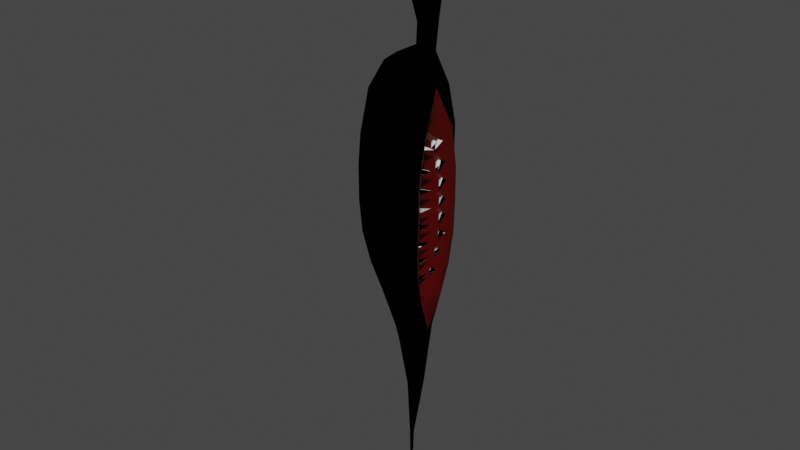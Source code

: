 # Source: 1_Imp_VoidGhost.blend  (saved by Blender 3.3.6; exported with 4.5.12 LTS)
import bpy
from mathutils import Matrix  # noqa: F401  (used for matrix-valued properties, if any)

bpy.ops.wm.read_factory_settings(use_empty=True)
scene = bpy.context.scene
scene.name = 'Scene'

# ---- collections
col_collection = bpy.data.collections.new('Collection'); scene.collection.children.link(col_collection)

# ---- materials (node trees are filled in below, after node groups)
mat_black = bpy.data.materials.new('Black')
mat_black.alpha_threshold = 0.0
mat_black.use_transparent_shadow = False
mat_black.roughness = 0.5
mat_black.line_color = (0.0, 0.0, 0.0, 1.0)
mat_glow = bpy.data.materials.new('Glow')
mat_glow.use_transparent_shadow = False
mat_fleshy = bpy.data.materials.new('Fleshy')
mat_fleshy.use_transparent_shadow = False
mat_white = bpy.data.materials.new('White')
mat_white.use_transparent_shadow = False

# ---- material node trees
mat_black.use_nodes = True; mat_black.node_tree.nodes.clear()
_N = mat_black.node_tree.nodes; _L = mat_black.node_tree.links
n0 = _N.new('ShaderNodeOutputMaterial'); n0.name = 'Material Output'; n0.location = (300, 300)
n1 = _N.new('ShaderNodeBsdfPrincipled'); n1.name = 'Principled BSDF'; n1.location = (10, 300)
n1.distribution = 'GGX'
n1.subsurface_method = 'RANDOM_WALK_SKIN'
n1.inputs[0].default_value = (0.0, 0.0, 0.0, 1.0)
n1.inputs[2].default_value = 1.0
n1.inputs[3].default_value = 1.45
n1.inputs[13].default_value = 0.0
n1.inputs[27].default_value = (0.0, 0.0, 0.0, 1.0)
n1.inputs[28].default_value = 1.0
_L.new(n1.outputs[0], n0.inputs[0])
n0.is_active_output = True
mat_glow.use_nodes = True; mat_glow.node_tree.nodes.clear()
_N = mat_glow.node_tree.nodes; _L = mat_glow.node_tree.links
n0 = _N.new('ShaderNodeBsdfPrincipled'); n0.name = 'Principled BSDF'; n0.location = (10, 300)
n0.distribution = 'GGX'
n0.subsurface_method = 'RANDOM_WALK_SKIN'
n0.inputs[0].default_value = (0.4473, 0.1678, 0.8, 1.0)
n0.inputs[2].default_value = 1.0
n0.inputs[3].default_value = 1.45
n0.inputs[13].default_value = 0.0
n0.inputs[27].default_value = (0.0, 0.0, 0.0, 1.0)
n0.inputs[28].default_value = 1.0
n1 = _N.new('ShaderNodeOutputMaterial'); n1.name = 'Material Output'; n1.location = (300, 300)
_L.new(n0.outputs[0], n1.inputs[0])
n1.is_active_output = True
mat_fleshy.use_nodes = True; mat_fleshy.node_tree.nodes.clear()
_N = mat_fleshy.node_tree.nodes; _L = mat_fleshy.node_tree.links
n0 = _N.new('ShaderNodeBsdfPrincipled'); n0.name = 'Principled BSDF'; n0.location = (10, 300)
n0.distribution = 'GGX'
n0.subsurface_method = 'RANDOM_WALK_SKIN'
n0.inputs[0].default_value = (0.06372, 0.0006333, 0.0, 1.0)
n0.inputs[2].default_value = 0.1811
n0.inputs[3].default_value = 1.45
n0.inputs[13].default_value = 0.5354
n0.inputs[27].default_value = (0.0, 0.0, 0.0, 1.0)
n0.inputs[28].default_value = 1.0
n1 = _N.new('ShaderNodeOutputMaterial'); n1.name = 'Material Output'; n1.location = (300, 300)
_L.new(n0.outputs[0], n1.inputs[0])
n1.is_active_output = True
mat_white.use_nodes = True; mat_white.node_tree.nodes.clear()
_N = mat_white.node_tree.nodes; _L = mat_white.node_tree.links
n0 = _N.new('ShaderNodeBsdfPrincipled'); n0.name = 'Principled BSDF'; n0.location = (10, 300)
n0.distribution = 'GGX'
n0.subsurface_method = 'RANDOM_WALK_SKIN'
n0.inputs[2].default_value = 1.0
n0.inputs[3].default_value = 1.45
n0.inputs[13].default_value = 0.0
n0.inputs[27].default_value = (0.0, 0.0, 0.0, 1.0)
n0.inputs[28].default_value = 1.0
n1 = _N.new('ShaderNodeOutputMaterial'); n1.name = 'Material Output'; n1.location = (300, 300)
_L.new(n0.outputs[0], n1.inputs[0])
n1.is_active_output = True

# ---- world
world_world = bpy.data.worlds.new('World'); scene.world = world_world
world_world.use_nodes = True; world_world.node_tree.nodes.clear()
_N = world_world.node_tree.nodes; _L = world_world.node_tree.links
n0 = _N.new('ShaderNodeOutputWorld'); n0.name = 'World Output'; n0.location = (300, 300)
n1 = _N.new('ShaderNodeBackground'); n1.name = 'Background'; n1.location = (10, 300)
n1.inputs[0].default_value = (0.05088, 0.05088, 0.05088, 1.0)
_L.new(n1.outputs[0], n0.inputs[0])
n0.is_active_output = True
world_world.color = (0.05088, 0.05088, 0.05088)
world_world.use_sun_shadow = False
world_world.sun_shadow_jitter_overblur = 0.0

# ---- meshes
me_icosphere = bpy.data.meshes.new('Icosphere')
me_icosphere.from_pydata([(-0.4739, 0.0, 4.69), (0.2157, -0.4487, 5.019), (-0.7507, -0.6342, 5.06), (-0.198, -0.6342, 5.947), (-1.198, -0.392, 5.947), (0.5087, 0.0, 5.947), (-0.4744, 0.0, 6.5), (-0.6368, -0.3738, 4.763), (-0.09194, -0.3312, 4.683), (-0.2115, -0.6032, 4.992), (0.5388, -0.3428, 5.513), (-0.4744, -0.7456, 5.5), (0.1134, -0.6032, 5.5), (-1.062, -0.6032, 5.5), (0.2138, -0.3728, 6.026), (-0.7372, -0.6032, 6.026), (-1.325, 0.0, 6.026), (-0.3119, -0.3728, 6.351), (0.05138, 0.0, 6.351), (-0.8997, 0.2304, 6.351), (-0.8597, -0.2845, 4.741), (-0.7314, 0.0, 4.696), (-1.136, 0.0, 4.682), (-1.27, -0.2841, 4.88), (-1.43, 0.0, 4.931), (-1.21, -0.4597, 5.281), (-1.327, -0.2987, 5.617), (-1.427, 0.0, 5.673), (-0.959, -0.4834, 4.966), (-0.02811, -0.2599, 4.549), (0.2758, -0.4537, 4.747), (0.5503, -0.2665, 5.079), (0.05137, -0.1929, 4.251), (0.3137, -0.3576, 4.329), (0.5356, -0.1965, 4.417), (0.1582, -0.1485, 3.821), (0.3037, -0.2495, 3.846), (0.5641, 0.0, 2.452), (0.5019, -0.1433, 3.895), (0.1299, -0.1437, 3.306), (0.2742, -0.1976, 3.269), (0.4492, -0.1164, 3.206), (0.5405, 0.0, 2.956), (0.5083, 0.0, 3.182), (0.5687, 0.0, 3.928), (0.6229, 0.0, 4.499), (0.6389, 0.0, 5.079), (0.6274, 0.0, 5.513), (-0.4522, -0.4753, 2.974), (-0.008117, -0.7085, 2.858), (0.4308, -0.6133, 2.344), (0.4082, -0.3148, 2.913), (-0.1497, -1.172, 2.067), (-0.7519, -0.6412, 2.339), (0.6547, -0.4652, 1.478), (0.4702, -0.8088, 1.403), (-0.1837, -1.337, 1.211), (-0.9364, -0.7142, 1.254), (0.6417, -0.6468, 0.458), (0.3827, -0.9072, 0.4687), (-0.1953, -1.324, 0.38), (-0.9966, -0.7239, 0.5107), (0.64, -0.6485, -0.3599), (0.369, -0.92, -0.3751), (-0.1951, -1.323, -0.3751), (-0.9967, -0.724, -0.3218), (0.6167, -0.6419, -1.142), (0.33, -0.903, -1.125), (-0.1673, -1.262, -1.125), (-0.9429, -0.6907, -1.125), (0.563, -0.5605, -1.925), (0.284, -0.8178, -1.875), (-0.1024, -1.104, -1.875), (-0.7797, -0.6039, -1.875), (0.5111, -0.3323, -2.719), (0.3001, -0.5747, -2.716), (-0.006419, -0.8362, -2.625), (-0.5561, -0.4575, -2.625), (0.4318, 0.0, -3.506), (0.2936, -0.3279, -3.564), (-0.02361, -0.5117, -3.679), (-0.2525, -0.2587, -3.75), (0.242, 0.0, -5.099), (0.225, -0.1273, -5.103), (0.1073, -0.2232, -5.128), (-0.07536, -0.1273, -5.167), (0.01233, 0.0, -6.648), (0.006715, -0.03521, -6.648), (-0.03266, -0.06173, -6.648), (-0.06717, -0.03378, -6.648), (-0.05094, 0.0, -8.631), (-0.1766, 0.0, 4.625), (-0.1335, 0.0, 4.549), (-0.04603, 0.0, 4.242), (0.07102, 0.0, 3.809), (0.05668, 0.0, 3.303), (-0.4982, 5.2e-10, 3.014), (-0.8486, 0.0, 2.425), (-1.045, 0.0, 1.317), (-1.099, 0.0, 0.646), (-1.1, 0.0, -0.2445), (-1.053, 0.0, -1.125), (-0.913, 0.0, -1.875), (-0.7297, 0.0, -2.625), (-0.3431, 0.0, -3.786), (-0.1593, 0.0, -5.185), (-0.09562, 0.0, -6.648), (0.4581, 0.0, 1.805), (0.4623, -0.2986, 1.111), (0.5028, -0.4058, 0.3428), (0.5238, -0.4433, -0.3957), (0.5042, -0.4398, -1.095), (0.4355, -0.3586, -1.763), (0.3377, -0.2379, -2.402), (0.2671, 0.0, -2.9), (-0.3544, 0.0, 0.8271), (-0.3501, -0.09184, 0.3942), (-0.3288, -0.1326, -0.09308), (-0.3288, -0.1588, -0.5261), (-0.347, -0.1581, -0.9107), (-0.3946, -0.1211, -1.258), (-0.4748, -0.07589, -1.605), (-0.5486, 0.0, -1.952), (0.2157, 0.4487, 5.019), (-0.7507, 0.6342, 5.06), (-0.198, 0.6342, 5.947), (-1.198, 0.392, 5.947), (-0.6368, 0.3738, 4.763), (-0.09194, 0.3312, 4.683), (-0.2115, 0.6032, 4.992), (0.5388, 0.3428, 5.513), (-0.4744, 0.7456, 5.5), (0.1134, 0.6032, 5.5), (-1.062, 0.6032, 5.5), (0.2138, 0.3728, 6.026), (-0.7372, 0.6032, 6.026), (-0.3119, 0.3728, 6.351), (-0.8997, -0.2304, 6.351), (-0.8597, 0.2845, 4.741), (-1.27, 0.2841, 4.88), (-1.487, 0.1756, 5.27), (-1.21, 0.4597, 5.281), (-1.327, 0.2987, 5.617), (-1.487, -0.1756, 5.27), (-0.959, 0.4834, 4.966), (-0.02811, 0.2599, 4.549), (0.2758, 0.4537, 4.747), (0.5503, 0.2665, 5.079), (0.05137, 0.1929, 4.251), (0.3137, 0.3576, 4.329), (0.5356, 0.1965, 4.417), (0.1351, 0.1471, 3.807), (0.3037, 0.2495, 3.846), (0.5019, 0.1433, 3.895), (0.1033, 0.1437, 3.321), (0.2742, 0.1976, 3.269), (0.4492, 0.1164, 3.206), (-0.4522, 0.4753, 2.974), (-0.008117, 0.7085, 2.858), (0.4308, 0.6133, 2.344), (0.4082, 0.3148, 2.913), (-0.1497, 1.172, 2.067), (-0.7519, 0.6412, 2.339), (0.6547, 0.4652, 1.478), (0.4702, 0.8088, 1.403), (-0.1837, 1.337, 1.211), (-0.9364, 0.7142, 1.254), (0.6417, 0.6468, 0.458), (0.3827, 0.9072, 0.4687), (-0.1953, 1.324, 0.38), (-0.9966, 0.7239, 0.5107), (0.64, 0.6485, -0.3599), (0.369, 0.92, -0.3751), (-0.1951, 1.323, -0.3751), (-0.9967, 0.724, -0.3218), (0.6167, 0.6419, -1.142), (0.33, 0.903, -1.125), (-0.1673, 1.262, -1.125), (-0.9429, 0.6907, -1.125), (0.563, 0.5605, -1.925), (0.284, 0.8178, -1.875), (-0.1024, 1.104, -1.875), (-0.7797, 0.6039, -1.875), (0.5111, 0.3323, -2.719), (0.3001, 0.5747, -2.716), (-0.006419, 0.8362, -2.625), (-0.5561, 0.4575, -2.625), (0.2936, 0.3279, -3.564), (-0.02361, 0.5117, -3.679), (-0.2525, 0.2587, -3.75), (0.225, 0.1273, -5.103), (0.1073, 0.2232, -5.128), (-0.07536, 0.1273, -5.167), (0.006715, 0.03521, -6.648), (-0.03266, 0.06173, -6.648), (-0.06717, 0.03378, -6.648), (0.4623, 0.2986, 1.111), (0.5028, 0.4058, 0.3428), (0.5238, 0.4433, -0.3957), (0.5042, 0.4398, -1.095), (0.4355, 0.3586, -1.763), (0.3377, 0.2379, -2.402), (-0.3501, 0.09184, 0.3942), (-0.3288, 0.1326, -0.09308), (-0.3288, 0.1588, -0.5261), (-0.347, 0.1581, -0.9107), (-0.3946, 0.1211, -1.258), (-0.4748, 0.07589, -1.605), (0.5134, -0.2403, 4.618), (0.4964, -0.2593, 4.669), (0.4544, -0.2938, 4.688), (0.4122, -0.3236, 4.663), (0.3945, -0.3312, 4.609), (0.4115, -0.3121, 4.557), (0.4535, -0.2776, 4.539), (0.4957, -0.2478, 4.564), (0.5134, 0.2403, 4.618), (0.4964, 0.2593, 4.669), (0.4544, 0.2938, 4.688), (0.4122, 0.3236, 4.663), (0.3945, 0.3312, 4.609), (0.4115, 0.3121, 4.557), (0.4535, 0.2776, 4.539), (0.4957, 0.2478, 4.564), (0.4344, -0.4427, -1.221), (0.5114, -0.4818, -1.14), (0.4344, -0.4573, -1.055), (0.3574, -0.4182, -1.135), (0.5619, -0.1432, -1.111), (0.4495, -0.4502, -0.7657), (0.5265, -0.4821, -0.6823), (0.4495, -0.4502, -0.599), (0.3726, -0.4184, -0.6823), (0.5771, -0.1423, -0.6823), (0.3736, -0.3889, -1.675), (0.4506, -0.4348, -1.599), (0.3736, -0.4178, -1.511), (0.2966, -0.372, -1.587), (0.5011, -0.1001, -1.54), (0.3046, -0.2978, -2.179), (0.3816, -0.3501, -2.107), (0.3046, -0.3409, -2.018), (0.2277, -0.2885, -2.09), (0.4322, -0.02186, -2.019), (0.4545, -0.4427, 0.256), (0.5315, -0.4818, 0.1758), (0.4545, -0.4573, 0.09002), (0.3775, -0.4182, 0.1703), (0.5821, -0.1432, 0.1462), (0.4495, -0.4502, -0.199), (0.5265, -0.4821, -0.2823), (0.4495, -0.4502, -0.3657), (0.3726, -0.4184, -0.2823), (0.5771, -0.1423, -0.2823), (0.4479, -0.3889, 0.7104), (0.5248, -0.4348, 0.6339), (0.4479, -0.4178, 0.5463), (0.3709, -0.372, 0.6228), (0.5754, -0.1001, 0.5749), (0.4176, -0.2978, 1.214), (0.4946, -0.3501, 1.142), (0.4176, -0.3409, 1.053), (0.3406, -0.2885, 1.125), (0.5452, -0.02186, 1.054), (0.4344, 0.4427, -1.221), (0.5114, 0.4818, -1.14), (0.4344, 0.4573, -1.055), (0.3574, 0.4182, -1.135), (0.5619, 0.1432, -1.111), (0.4495, 0.4502, -0.7657), (0.5265, 0.4821, -0.6823), (0.4495, 0.4502, -0.599), (0.3726, 0.4184, -0.6823), (0.5771, 0.1423, -0.6823), (0.3736, 0.3889, -1.675), (0.4506, 0.4348, -1.599), (0.3736, 0.4178, -1.511), (0.2966, 0.372, -1.587), (0.5011, 0.1001, -1.54), (0.3046, 0.2978, -2.179), (0.3816, 0.3501, -2.107), (0.3046, 0.3409, -2.018), (0.2277, 0.2885, -2.09), (0.4322, 0.02186, -2.019), (0.4545, 0.4427, 0.256), (0.5315, 0.4818, 0.1758), (0.4545, 0.4573, 0.09002), (0.3775, 0.4182, 0.1703), (0.5821, 0.1432, 0.1462), (0.4495, 0.4502, -0.199), (0.5265, 0.4821, -0.2823), (0.4495, 0.4502, -0.3657), (0.3726, 0.4184, -0.2823), (0.5771, 0.1423, -0.2823), (0.4479, 0.3889, 0.7104), (0.5248, 0.4348, 0.6339), (0.4479, 0.4178, 0.5463), (0.3709, 0.372, 0.6228), (0.5754, 0.1001, 0.5749), (0.4176, 0.2978, 1.214), (0.4946, 0.3501, 1.142), (0.4176, 0.3409, 1.053), (0.3406, 0.2885, 1.125), (0.5452, 0.02186, 1.054)], [], [(0, 8, 7), (47, 10, 31, 46), (1, 8, 29, 30), (2, 9, 11), (1, 10, 12), (2, 11, 13), (3, 14, 17), (4, 15, 137), (19, 137, 6), (19, 16, 137), (16, 4, 137), (137, 17, 6), (137, 15, 17), (15, 3, 17), (17, 18, 6), (17, 14, 18), (14, 5, 18), (13, 15, 4), (13, 11, 15), (11, 3, 15), (12, 14, 3), (12, 10, 14), (10, 5, 14), (0, 7, 20, 21), (7, 2, 28, 20), (11, 12, 3), (11, 9, 12), (9, 1, 12), (10, 1, 30, 31), (13, 4, 26, 25), (4, 16, 27, 26), (2, 13, 25, 28), (7, 9, 2), (7, 8, 9), (8, 1, 9), (21, 20, 22), (24, 23, 143), (143, 26, 27), (143, 25, 26), (143, 23, 25), (23, 28, 25), (22, 23, 24), (22, 20, 23), (20, 28, 23), (31, 30, 33, 34), (30, 29, 32, 33), (46, 31, 34, 45), (33, 32, 35, 36), (45, 34, 38, 44), (34, 33, 36, 38), (38, 36, 40, 41), (36, 35, 39, 40), (44, 38, 41, 43), (40, 39, 48, 49), (10, 47, 5), (42, 51, 50, 37), (51, 49, 52, 50), (49, 48, 53, 52), (43, 41, 51, 42), (41, 40, 49, 51), (37, 50, 55, 54), (50, 52, 56, 55), (52, 53, 57, 56), (54, 55, 59, 58), (55, 56, 60, 59), (56, 57, 61, 60), (58, 59, 63, 62), (60, 61, 65, 64), (59, 60, 64, 63), (62, 63, 67, 66), (64, 65, 69, 68), (63, 64, 68, 67), (68, 69, 73, 72), (67, 68, 72, 71), (66, 67, 71, 70), (71, 72, 76, 75), (70, 71, 75, 74), (72, 73, 77, 76), (74, 75, 79, 78), (76, 77, 81, 80), (75, 76, 80, 79), (78, 79, 83, 82), (80, 81, 85, 84), (79, 80, 84, 83), (84, 85, 89, 88), (83, 84, 88, 87), (82, 83, 87, 86), (88, 89, 90), (86, 87, 90), (87, 88, 90), (85, 105, 106, 89), (81, 104, 105, 85), (77, 103, 104, 81), (73, 102, 103, 77), (69, 101, 102, 73), (65, 100, 101, 69), (61, 99, 100, 65), (57, 98, 99, 61), (53, 97, 98, 57), (48, 96, 97, 53), (39, 95, 96, 48), (35, 94, 95, 39), (32, 93, 94, 35), (29, 92, 93, 32), (8, 91, 92, 29), (8, 0, 91), (66, 70, 112, 111), (62, 66, 111, 110), (58, 62, 110, 109), (74, 78, 114, 113), (54, 58, 109, 108), (37, 54, 108, 107), (70, 74, 113, 112), (113, 114, 122, 121), (110, 111, 119, 118), (107, 108, 116, 115), (111, 112, 120, 119), (112, 113, 121, 120), (108, 109, 117, 116), (109, 110, 118, 117), (89, 106, 90), (0, 127, 128), (47, 46, 147, 130), (123, 146, 145, 128), (124, 131, 129), (123, 132, 130), (124, 133, 131), (125, 136, 134), (126, 19, 135), (16, 19, 126), (19, 6, 136), (19, 136, 135), (135, 136, 125), (136, 6, 18), (136, 18, 134), (134, 18, 5), (133, 126, 135), (133, 135, 131), (131, 135, 125), (132, 125, 134), (132, 134, 130), (130, 134, 5), (0, 21, 138, 127), (127, 138, 144, 124), (131, 125, 132), (131, 132, 129), (129, 132, 123), (130, 147, 146, 123), (133, 141, 142, 126), (126, 142, 27, 16), (124, 144, 141, 133), (127, 124, 129), (127, 129, 128), (128, 129, 123), (21, 22, 138), (24, 140, 139), (24, 143, 140), (143, 27, 140), (140, 27, 142), (140, 142, 141), (140, 141, 139), (139, 141, 144), (22, 24, 139), (22, 139, 138), (138, 139, 144), (147, 150, 149, 146), (146, 149, 148, 145), (46, 45, 150, 147), (149, 152, 151, 148), (45, 44, 153, 150), (150, 153, 152, 149), (153, 156, 155, 152), (152, 155, 154, 151), (44, 43, 156, 153), (155, 158, 157, 154), (130, 5, 47), (42, 37, 159, 160), (160, 159, 161, 158), (158, 161, 162, 157), (43, 42, 160, 156), (156, 160, 158, 155), (37, 163, 164, 159), (159, 164, 165, 161), (161, 165, 166, 162), (163, 167, 168, 164), (164, 168, 169, 165), (165, 169, 170, 166), (167, 171, 172, 168), (169, 173, 174, 170), (168, 172, 173, 169), (171, 175, 176, 172), (173, 177, 178, 174), (172, 176, 177, 173), (177, 181, 182, 178), (176, 180, 181, 177), (175, 179, 180, 176), (180, 184, 185, 181), (179, 183, 184, 180), (181, 185, 186, 182), (183, 78, 187, 184), (185, 188, 189, 186), (184, 187, 188, 185), (78, 82, 190, 187), (188, 191, 192, 189), (187, 190, 191, 188), (191, 194, 195, 192), (190, 193, 194, 191), (82, 86, 193, 190), (194, 90, 195), (86, 90, 193), (193, 90, 194), (192, 195, 106, 105), (189, 192, 105, 104), (186, 189, 104, 103), (182, 186, 103, 102), (178, 182, 102, 101), (174, 178, 101, 100), (170, 174, 100, 99), (166, 170, 99, 98), (162, 166, 98, 97), (157, 162, 97, 96), (154, 157, 96, 95), (151, 154, 95, 94), (148, 151, 94, 93), (145, 148, 93, 92), (128, 145, 92, 91), (128, 91, 0), (175, 199, 200, 179), (171, 198, 199, 175), (167, 197, 198, 171), (183, 201, 114, 78), (163, 196, 197, 167), (37, 107, 196, 163), (179, 200, 201, 183), (201, 207, 122, 114), (198, 204, 205, 199), (107, 115, 202, 196), (199, 205, 206, 200), (200, 206, 207, 201), (196, 202, 203, 197), (197, 203, 204, 198), (195, 90, 106), (209, 210, 211, 212, 213, 214, 215, 208), (217, 216, 223, 222, 221, 220, 219, 218), (202, 115, 116, 117, 118, 119, 120, 121, 122, 207, 206, 205, 204, 203), (224, 228, 225), (225, 228, 226), (226, 228, 227), (227, 228, 224), (229, 233, 230), (230, 233, 231), (231, 233, 232), (232, 233, 229), (234, 238, 235), (235, 238, 236), (236, 238, 237), (237, 238, 234), (239, 243, 240), (240, 243, 241), (241, 243, 242), (242, 243, 239), (244, 245, 248), (245, 246, 248), (246, 247, 248), (247, 244, 248), (249, 250, 253), (250, 251, 253), (251, 252, 253), (252, 249, 253), (254, 255, 258), (255, 256, 258), (256, 257, 258), (257, 254, 258), (259, 260, 263), (260, 261, 263), (261, 262, 263), (262, 259, 263), (264, 265, 268), (265, 266, 268), (266, 267, 268), (267, 264, 268), (269, 270, 273), (270, 271, 273), (271, 272, 273), (272, 269, 273), (274, 275, 278), (275, 276, 278), (276, 277, 278), (277, 274, 278), (279, 280, 283), (280, 281, 283), (281, 282, 283), (282, 279, 283), (284, 288, 285), (285, 288, 286), (286, 288, 287), (287, 288, 284), (289, 293, 290), (290, 293, 291), (291, 293, 292), (292, 293, 289), (294, 298, 295), (295, 298, 296), (296, 298, 297), (297, 298, 294), (299, 303, 300), (300, 303, 301), (301, 303, 302), (302, 303, 299)])
me_icosphere.polygons.foreach_set('use_smooth', [1, 1, 1, 1, 1, 1, 1, 1, 1, 1, 1, 1, 1, 1, 1, 1, 1, 1, 1, 1, 1, 1, 1, 1, 1, 1, 1, 1, 1, 1, 1, 1, 1, 1, 1, 1, 1, 1, 1, 1, 1, 1, 1, 1, 1, 1, 1, 1, 1, 1, 1, 1, 1, 1, 1, 1, 1, 1, 1, 1, 1, 1, 1, 1, 1, 1, 1, 1, 1, 1, 1, 1, 1, 1, 1, 1, 1, 1, 1, 1, 1, 1, 1, 1, 1, 1, 1, 1, 1, 1, 1, 1, 1, 1, 1, 1, 1, 1, 1, 1, 1, 1, 1, 1, 1, 1, 1, 1, 1, 1, 1, 1, 1, 1, 1, 1, 1, 1, 1, 1, 1, 1, 1, 1, 1, 1, 1, 1, 1, 1, 1, 1, 1, 1, 1, 1, 1, 1, 1, 1, 1, 1, 1, 1, 1, 1, 1, 1, 1, 1, 1, 1, 1, 1, 1, 1, 1, 1, 1, 1, 1, 1, 1, 1, 1, 1, 1, 1, 1, 1, 1, 1, 1, 1, 1, 1, 1, 1, 1, 1, 1, 1, 1, 1, 1, 1, 1, 1, 1, 1, 1, 1, 1, 1, 1, 1, 1, 1, 1, 1, 1, 1, 1, 1, 1, 1, 1, 1, 1, 1, 1, 1, 1, 1, 1, 1, 1, 1, 1, 1, 1, 1, 1, 1, 1, 1, 1, 1, 1, 1, 1, 1, 1, 1, 1, 1, 1, 1, 1, 1, 1, 1, 0, 0, 1, 0, 0, 0, 0, 0, 0, 0, 0, 0, 0, 0, 0, 0, 0, 0, 0, 0, 0, 0, 0, 0, 0, 0, 0, 0, 0, 0, 0, 0, 0, 0, 0, 0, 0, 0, 0, 0, 0, 0, 0, 0, 0, 0, 0, 0, 0, 0, 0, 0, 0, 0, 0, 0, 0, 0, 0, 0, 0, 0, 0, 0, 0, 0, 0])
me_icosphere.polygons.foreach_set('material_index', [0, 0, 0, 0, 0, 0, 0, 0, 0, 0, 0, 0, 0, 0, 0, 0, 0, 0, 0, 0, 0, 0, 0, 0, 0, 0, 0, 0, 0, 0, 0, 0, 0, 0, 0, 0, 0, 0, 0, 0, 0, 0, 0, 0, 0, 0, 0, 0, 0, 0, 0, 0, 0, 0, 0, 0, 0, 0, 0, 0, 0, 0, 0, 0, 0, 0, 0, 0, 0, 0, 0, 0, 0, 0, 0, 0, 0, 0, 0, 0, 0, 0, 0, 0, 0, 0, 0, 0, 0, 0, 0, 0, 0, 0, 0, 0, 0, 0, 0, 0, 0, 0, 0, 0, 0, 0, 2, 2, 2, 2, 2, 2, 2, 2, 2, 2, 2, 2, 2, 2, 0, 0, 0, 0, 0, 0, 0, 0, 0, 0, 0, 0, 0, 0, 0, 0, 0, 0, 0, 0, 0, 0, 0, 0, 0, 0, 0, 0, 0, 0, 0, 0, 0, 0, 0, 0, 0, 0, 0, 0, 0, 0, 0, 0, 0, 0, 0, 0, 0, 0, 0, 0, 0, 0, 0, 0, 0, 0, 0, 0, 0, 0, 0, 0, 0, 0, 0, 0, 0, 0, 0, 0, 0, 0, 0, 0, 0, 0, 0, 0, 0, 0, 0, 0, 0, 0, 0, 0, 0, 0, 0, 0, 0, 0, 0, 0, 0, 0, 0, 0, 0, 0, 0, 0, 0, 0, 0, 2, 2, 2, 2, 2, 2, 2, 2, 2, 2, 2, 2, 2, 2, 0, 3, 3, 1, 3, 3, 3, 3, 3, 3, 3, 3, 3, 3, 3, 3, 3, 3, 3, 3, 3, 3, 3, 3, 3, 3, 3, 3, 3, 3, 3, 3, 3, 3, 3, 3, 3, 3, 3, 3, 3, 3, 3, 3, 3, 3, 3, 3, 3, 3, 3, 3, 3, 3, 3, 3, 3, 3, 3, 3, 3, 3, 3, 3, 3, 3, 3, 3])
_uv = me_icosphere.uv_layers.new(name='UVMap')
_uv.uv.foreach_set('vector', [0.1958, 0.1939, 0.1932, 0.2218, 0.1734, 0.1986, 0.1772, 0.2975, 0.1755, 0.2783, 0.2002, 0.2819, 0.2004, 0.2975, 0.2047, 0.2605, 0.2251, 0.2434, 0.2344, 0.2463, 0.2197, 0.2646, 0.1515, 0.205, 0.1707, 0.2272, 0.1392, 0.2318, 0.1856, 0.2467, 0.1755, 0.2783, 0.1599, 0.2566, 0.1022, 0.2093, 0.1192, 0.2333, 0.0871, 0.2336, 0.1311, 0.2605, 0.1455, 0.2802, 0.1189, 0.2812, 0.07602, 0.2585, 0.1028, 0.2603, 0.08976, 0.2842, 0.08971, 0.3104, 0.08976, 0.2842, 0.1107, 0.2974, 0.08971, 0.3104, 0.06161, 0.2973, 0.08976, 0.2842, 0.06161, 0.2973, 0.06171, 0.275, 0.08976, 0.2842, 0.08976, 0.2842, 0.1189, 0.2812, 0.1107, 0.2974, 0.08976, 0.2842, 0.1028, 0.2603, 0.1189, 0.2812, 0.1028, 0.2603, 0.1311, 0.2605, 0.1189, 0.2812, 0.1189, 0.2812, 0.1324, 0.2974, 0.1107, 0.2974, 0.1189, 0.2812, 0.1455, 0.2802, 0.1324, 0.2974, 0.1455, 0.2802, 0.1566, 0.2975, 0.1324, 0.2974, 0.0871, 0.2336, 0.1028, 0.2603, 0.07602, 0.2585, 0.0871, 0.2336, 0.1192, 0.2333, 0.1028, 0.2603, 0.1192, 0.2333, 0.1311, 0.2605, 0.1028, 0.2603, 0.1599, 0.2566, 0.1455, 0.2802, 0.1311, 0.2605, 0.1599, 0.2566, 0.1755, 0.2783, 0.1455, 0.2802, 0.1755, 0.2783, 0.1566, 0.2975, 0.1455, 0.2802, 0.1958, 0.1939, 0.1734, 0.1986, 0.1704, 0.1857, 0.1875, 0.1823, 0.1734, 0.1986, 0.1515, 0.205, 0.1533, 0.1899, 0.1704, 0.1857, 0.1392, 0.2318, 0.1599, 0.2566, 0.1311, 0.2605, 0.1392, 0.2318, 0.1707, 0.2272, 0.1599, 0.2566, 0.1707, 0.2272, 0.1856, 0.2467, 0.1599, 0.2566, 0.1755, 0.2783, 0.2047, 0.2605, 0.2197, 0.2646, 0.2002, 0.2819, 0.0871, 0.2336, 0.07602, 0.2585, 0.06606, 0.2408, 0.07628, 0.2223, 0.06171, 0.275, 0.06161, 0.2973, 0.04252, 0.2972, 0.04138, 0.2794, 0.1022, 0.2093, 0.0871, 0.2336, 0.07628, 0.2223, 0.08815, 0.2042, 0.1734, 0.1986, 0.1707, 0.2272, 0.1515, 0.205, 0.1734, 0.1986, 0.1932, 0.2218, 0.1707, 0.2272, 0.1932, 0.2218, 0.1856, 0.2467, 0.1707, 0.2272, 0.1875, 0.1823, 0.1704, 0.1857, 0.1747, 0.1639, 0.04975, 0.2012, 0.06778, 0.2002, 0.05492, 0.2217, 0.01977, 0.2871, 0.04138, 0.2794, 0.04252, 0.2972, 0.05492, 0.2217, 0.07628, 0.2223, 0.06606, 0.2408, 0.05492, 0.2217, 0.06778, 0.2002, 0.07628, 0.2223, 0.06778, 0.2002, 0.08815, 0.2042, 0.07628, 0.2223, 0.1732, 0.1635, 0.1532, 0.1688, 0.1561, 0.1507, 0.1732, 0.1635, 0.1704, 0.1857, 0.1532, 0.1688, 0.1704, 0.1857, 0.1533, 0.1899, 0.1532, 0.1688, 0.2002, 0.2819, 0.2197, 0.2646, 0.2433, 0.2697, 0.2376, 0.2854, 0.2197, 0.2646, 0.2344, 0.2463, 0.2523, 0.2532, 0.2433, 0.2697, 0.2004, 0.2975, 0.2002, 0.2819, 0.2376, 0.2854, 0.2327, 0.2976, 0.2433, 0.2697, 0.2523, 0.2532, 0.2775, 0.2638, 0.2734, 0.2742, 0.2327, 0.2976, 0.2376, 0.2854, 0.269, 0.288, 0.2668, 0.2976, 0.2376, 0.2854, 0.2433, 0.2697, 0.2734, 0.2742, 0.269, 0.288, 0.269, 0.288, 0.2734, 0.2742, 0.3086, 0.2779, 0.3113, 0.2897, 0.2734, 0.2742, 0.2775, 0.2638, 0.3083, 0.2687, 0.3086, 0.2779, 0.2668, 0.2976, 0.269, 0.288, 0.3113, 0.2897, 0.3129, 0.2976, 0.2746, 0.2187, 0.2728, 0.2093, 0.3082, 0.1812, 0.3171, 0.211, 0.1755, 0.2783, 0.1772, 0.2975, 0.1566, 0.2975, 0.3269, 0.2976, 0.3289, 0.277, 0.3634, 0.2602, 0.3573, 0.2976, 0.3289, 0.277, 0.3268, 0.2421, 0.3731, 0.2101, 0.3634, 0.2602, 0.3171, 0.211, 0.3082, 0.1812, 0.3476, 0.1678, 0.3731, 0.2101, 0.3129, 0.2976, 0.3113, 0.2897, 0.3289, 0.277, 0.3269, 0.2976, 0.3115, 0.2898, 0.3048, 0.2794, 0.3268, 0.2421, 0.3289, 0.277, 0.3573, 0.2976, 0.3634, 0.2602, 0.4179, 0.2468, 0.4162, 0.2703, 0.3634, 0.2602, 0.3731, 0.2101, 0.4218, 0.199, 0.4179, 0.2468, 0.3731, 0.2101, 0.3476, 0.1678, 0.4059, 0.1478, 0.4218, 0.199, 0.4162, 0.2703, 0.4179, 0.2468, 0.4701, 0.2301, 0.4752, 0.2513, 0.4179, 0.2468, 0.4218, 0.199, 0.4661, 0.189, 0.4701, 0.2301, 0.4218, 0.199, 0.4059, 0.1478, 0.4465, 0.1357, 0.4661, 0.189, 0.4752, 0.2513, 0.4701, 0.2301, 0.5177, 0.2173, 0.5232, 0.2395, 0.4661, 0.189, 0.4465, 0.1357, 0.4924, 0.1256, 0.507, 0.1791, 0.4701, 0.2301, 0.4661, 0.189, 0.507, 0.1791, 0.5177, 0.2173, 0.5232, 0.2395, 0.5177, 0.2173, 0.559, 0.2025, 0.5682, 0.2238, 0.507, 0.1791, 0.4924, 0.1256, 0.537, 0.1188, 0.5471, 0.1703, 0.5177, 0.2173, 0.507, 0.1791, 0.5471, 0.1703, 0.559, 0.2025, 0.5471, 0.1703, 0.537, 0.1188, 0.5806, 0.1149, 0.5881, 0.1617, 0.559, 0.2025, 0.5471, 0.1703, 0.5881, 0.1617, 0.5997, 0.1862, 0.5682, 0.2238, 0.559, 0.2025, 0.5997, 0.1862, 0.6122, 0.2053, 0.5997, 0.1862, 0.5881, 0.1617, 0.6334, 0.1526, 0.6496, 0.1716, 0.6122, 0.2053, 0.5997, 0.1862, 0.6496, 0.1716, 0.6594, 0.1883, 0.5881, 0.1617, 0.5806, 0.1149, 0.6277, 0.1125, 0.6334, 0.1526, 0.6594, 0.1883, 0.6496, 0.1716, 0.701, 0.1548, 0.7099, 0.175, 0.6334, 0.1526, 0.6277, 0.1125, 0.7, 0.1103, 0.6971, 0.1315, 0.6496, 0.1716, 0.6334, 0.1526, 0.6971, 0.1315, 0.701, 0.1548, 0.7099, 0.175, 0.701, 0.1548, 0.786, 0.1127, 0.7902, 0.1193, 0.6971, 0.1315, 0.7, 0.1103, 0.7885, 0.1064, 0.7874, 0.1191, 0.701, 0.1548, 0.6971, 0.1315, 0.783, 0.1039, 0.786, 0.1127, 0.7874, 0.1191, 0.7885, 0.1064, 0.8791, 0.09618, 0.8793, 0.09888, 0.786, 0.1127, 0.783, 0.1039, 0.8657, 0.05956, 0.8671, 0.06211, 0.7902, 0.1193, 0.786, 0.1127, 0.8671, 0.06211, 0.8683, 0.06395, 0.8793, 0.09888, 0.8791, 0.09618, 0.9999, 0.0868, 0.8683, 0.06395, 0.8671, 0.06211, 0.9716, 7.714e-05, 0.8671, 0.06211, 0.8657, 0.05956, 0.9716, 7.714e-05, 0.7885, 0.1064, 0.7892, 0.09693, 0.879, 0.09348, 0.8791, 0.09618, 0.7, 0.1103, 0.7025, 0.09352, 0.7892, 0.09693, 0.7885, 0.1064, 0.6277, 0.1125, 0.6283, 0.08284, 0.7025, 0.09352, 0.7, 0.1103, 0.5806, 0.1149, 0.5812, 0.07823, 0.6283, 0.08284, 0.6277, 0.1125, 0.537, 0.1188, 0.5342, 0.07734, 0.5812, 0.07823, 0.5806, 0.1149, 0.4924, 0.1256, 0.4804, 0.08402, 0.5342, 0.07734, 0.537, 0.1188, 0.4465, 0.1357, 0.4275, 0.09618, 0.4804, 0.08402, 0.4924, 0.1256, 0.4059, 0.1478, 0.3886, 0.109, 0.4275, 0.09618, 0.4465, 0.1357, 0.3476, 0.1678, 0.3275, 0.136, 0.3886, 0.109, 0.4059, 0.1478, 0.3082, 0.1812, 0.2928, 0.1572, 0.3275, 0.136, 0.3476, 0.1678, 0.2643, 0.1882, 0.2625, 0.1788, 0.2928, 0.1572, 0.3082, 0.1812, 0.2775, 0.2638, 0.281, 0.254, 0.3103, 0.2594, 0.3083, 0.2687, 0.2523, 0.2532, 0.258, 0.2416, 0.281, 0.254, 0.2775, 0.2638, 0.2344, 0.2463, 0.2423, 0.2316, 0.258, 0.2416, 0.2523, 0.2532, 0.2251, 0.2434, 0.2385, 0.2285, 0.2423, 0.2316, 0.2344, 0.2463, 0.1932, 0.2218, 0.1958, 0.1939, 0.2059, 0.2074, 0.2915, 0.577, 0.2638, 0.5505, 0.277, 0.5459, 0.3, 0.5693, 0.3206, 0.6009, 0.2912, 0.5767, 0.3, 0.5693, 0.3263, 0.5909, 0.3516, 0.6257, 0.3205, 0.6009, 0.3263, 0.5909, 0.3556, 0.6116, 0.238, 0.5218, 0.2113, 0.4898, 0.24, 0.5, 0.2561, 0.5217, 0.3935, 0.6526, 0.3511, 0.6255, 0.3556, 0.6116, 0.3875, 0.6318, 0.4387, 0.675, 0.3908, 0.6532, 0.3875, 0.6318, 0.4197, 0.6494, 0.2638, 0.5507, 0.2381, 0.5199, 0.2561, 0.5217, 0.277, 0.5459, 0.2561, 0.5217, 0.24, 0.5, 0.3008, 0.5, 0.3114, 0.514, 0.3263, 0.5909, 0.3, 0.5693, 0.3338, 0.5404, 0.348, 0.5525, 0.4197, 0.6494, 0.3875, 0.6318, 0.3847, 0.5783, 0.4027, 0.59, 0.3, 0.5693, 0.277, 0.5459, 0.3221, 0.5278, 0.3338, 0.5404, 0.277, 0.5459, 0.2561, 0.5217, 0.3114, 0.514, 0.3221, 0.5278, 0.3875, 0.6318, 0.3556, 0.6116, 0.3649, 0.565, 0.3847, 0.5783, 0.3556, 0.6116, 0.3263, 0.5909, 0.348, 0.5525, 0.3649, 0.565, 0.8791, 0.09618, 0.879, 0.09348, 0.9999, 0.0868, 0.1954, 0.4012, 0.173, 0.3964, 0.1929, 0.3733, 0.1772, 0.2975, 0.2004, 0.2975, 0.2002, 0.3132, 0.1755, 0.3167, 0.2046, 0.3346, 0.2196, 0.3306, 0.2342, 0.349, 0.2249, 0.3518, 0.1512, 0.3899, 0.1389, 0.363, 0.1704, 0.3677, 0.1854, 0.3483, 0.1597, 0.3383, 0.1755, 0.3167, 0.1018, 0.3854, 0.08686, 0.3611, 0.1189, 0.3615, 0.131, 0.3343, 0.1189, 0.3136, 0.1454, 0.3146, 0.07588, 0.3362, 0.08971, 0.3104, 0.1026, 0.3345, 0.06161, 0.2973, 0.08971, 0.3104, 0.06163, 0.3195, 0.08971, 0.3104, 0.1107, 0.2974, 0.1189, 0.3136, 0.08971, 0.3104, 0.1189, 0.3136, 0.1026, 0.3345, 0.1026, 0.3345, 0.1189, 0.3136, 0.131, 0.3343, 0.1189, 0.3136, 0.1107, 0.2974, 0.1324, 0.2974, 0.1189, 0.3136, 0.1324, 0.2974, 0.1454, 0.3146, 0.1454, 0.3146, 0.1324, 0.2974, 0.1566, 0.2975, 0.08686, 0.3611, 0.07588, 0.3362, 0.1026, 0.3345, 0.08686, 0.3611, 0.1026, 0.3345, 0.1189, 0.3615, 0.1189, 0.3615, 0.1026, 0.3345, 0.131, 0.3343, 0.1597, 0.3383, 0.131, 0.3343, 0.1454, 0.3146, 0.1597, 0.3383, 0.1454, 0.3146, 0.1755, 0.3167, 0.1755, 0.3167, 0.1454, 0.3146, 0.1566, 0.2975, 0.1954, 0.4012, 0.1871, 0.4128, 0.1699, 0.4093, 0.173, 0.3964, 0.173, 0.3964, 0.1699, 0.4093, 0.1529, 0.4051, 0.1512, 0.3899, 0.1389, 0.363, 0.131, 0.3343, 0.1597, 0.3383, 0.1389, 0.363, 0.1597, 0.3383, 0.1704, 0.3677, 0.1704, 0.3677, 0.1597, 0.3383, 0.1854, 0.3483, 0.1755, 0.3167, 0.2002, 0.3132, 0.2196, 0.3306, 0.2046, 0.3346, 0.08686, 0.3611, 0.076, 0.3723, 0.06585, 0.3538, 0.07588, 0.3362, 0.06163, 0.3195, 0.04131, 0.3151, 0.04252, 0.2972, 0.06161, 0.2973, 0.1018, 0.3854, 0.0878, 0.3904, 0.076, 0.3723, 0.08686, 0.3611, 0.173, 0.3964, 0.1512, 0.3899, 0.1704, 0.3677, 0.173, 0.3964, 0.1704, 0.3677, 0.1929, 0.3733, 0.1929, 0.3733, 0.1704, 0.3677, 0.1854, 0.3483, 0.1871, 0.4128, 0.1741, 0.4311, 0.1699, 0.4093, 0.04939, 0.3933, 0.05463, 0.3728, 0.06741, 0.3944, 7.714e-05, 0.2972, 0.01977, 0.2871, 0.01974, 0.3073, 0.01977, 0.2871, 0.04252, 0.2972, 0.01974, 0.3073, 0.01974, 0.3073, 0.04252, 0.2972, 0.04131, 0.3151, 0.05463, 0.3728, 0.06585, 0.3538, 0.076, 0.3723, 0.05463, 0.3728, 0.076, 0.3723, 0.06741, 0.3944, 0.06741, 0.3944, 0.076, 0.3723, 0.0878, 0.3904, 0.1727, 0.4314, 0.1555, 0.4442, 0.1527, 0.4261, 0.1727, 0.4314, 0.1527, 0.4261, 0.1699, 0.4093, 0.1699, 0.4093, 0.1527, 0.4261, 0.1529, 0.4051, 0.2002, 0.3132, 0.2376, 0.3098, 0.2433, 0.3256, 0.2196, 0.3306, 0.2196, 0.3306, 0.2433, 0.3256, 0.2522, 0.3422, 0.2342, 0.349, 0.2004, 0.2975, 0.2327, 0.2976, 0.2376, 0.3098, 0.2002, 0.3132, 0.2433, 0.3256, 0.2734, 0.3211, 0.2786, 0.3326, 0.2522, 0.3422, 0.2327, 0.2976, 0.2668, 0.2976, 0.269, 0.3072, 0.2376, 0.3098, 0.2376, 0.3098, 0.269, 0.3072, 0.2734, 0.3211, 0.2433, 0.3256, 0.269, 0.3072, 0.3113, 0.3056, 0.3086, 0.3174, 0.2734, 0.3211, 0.2734, 0.3211, 0.3086, 0.3174, 0.3078, 0.3281, 0.2786, 0.3326, 0.2668, 0.2976, 0.3129, 0.2976, 0.3113, 0.3056, 0.269, 0.3072, 0.2747, 0.3765, 0.3171, 0.3843, 0.3082, 0.4141, 0.2726, 0.3876, 0.1755, 0.3167, 0.1566, 0.2975, 0.1772, 0.2975, 0.3269, 0.2976, 0.3573, 0.2976, 0.3634, 0.3351, 0.3289, 0.3183, 0.3289, 0.3183, 0.3634, 0.3351, 0.3731, 0.3852, 0.3268, 0.3532, 0.3171, 0.3843, 0.3731, 0.3852, 0.3476, 0.4275, 0.3082, 0.4141, 0.3129, 0.2976, 0.3269, 0.2976, 0.3289, 0.3183, 0.3113, 0.3056, 0.3115, 0.3055, 0.3289, 0.3183, 0.3268, 0.3532, 0.3048, 0.3158, 0.3573, 0.2976, 0.4162, 0.325, 0.4179, 0.3485, 0.3634, 0.3351, 0.3634, 0.3351, 0.4179, 0.3485, 0.4218, 0.3963, 0.3731, 0.3852, 0.3731, 0.3852, 0.4218, 0.3963, 0.4059, 0.4475, 0.3476, 0.4275, 0.4162, 0.325, 0.4752, 0.344, 0.4701, 0.3652, 0.4179, 0.3485, 0.4179, 0.3485, 0.4701, 0.3652, 0.4661, 0.4063, 0.4218, 0.3963, 0.4218, 0.3963, 0.4661, 0.4063, 0.4465, 0.4596, 0.4059, 0.4475, 0.4752, 0.344, 0.5232, 0.3558, 0.5177, 0.378, 0.4701, 0.3652, 0.4661, 0.4063, 0.507, 0.4162, 0.4924, 0.4697, 0.4465, 0.4596, 0.4701, 0.3652, 0.5177, 0.378, 0.507, 0.4162, 0.4661, 0.4063, 0.5232, 0.3558, 0.5682, 0.3715, 0.559, 0.3928, 0.5177, 0.378, 0.507, 0.4162, 0.5471, 0.425, 0.537, 0.4765, 0.4924, 0.4697, 0.5177, 0.378, 0.559, 0.3928, 0.5471, 0.425, 0.507, 0.4162, 0.5471, 0.425, 0.5881, 0.4336, 0.5806, 0.4804, 0.537, 0.4765, 0.559, 0.3928, 0.5997, 0.409, 0.5881, 0.4336, 0.5471, 0.425, 0.5682, 0.3715, 0.6122, 0.39, 0.5997, 0.409, 0.559, 0.3928, 0.5997, 0.409, 0.6496, 0.4237, 0.6334, 0.4427, 0.5881, 0.4336, 0.6122, 0.39, 0.6594, 0.407, 0.6496, 0.4237, 0.5997, 0.409, 0.5881, 0.4336, 0.6334, 0.4427, 0.6277, 0.4828, 0.5806, 0.4804, 0.6594, 0.407, 0.7099, 0.4203, 0.701, 0.4405, 0.6496, 0.4237, 0.6334, 0.4427, 0.6971, 0.4638, 0.7, 0.485, 0.6277, 0.4828, 0.6496, 0.4237, 0.701, 0.4405, 0.6971, 0.4638, 0.6334, 0.4427, 0.7099, 0.4203, 0.7902, 0.476, 0.786, 0.4826, 0.701, 0.4405, 0.6971, 0.4638, 0.7874, 0.4762, 0.7885, 0.4889, 0.7, 0.485, 0.701, 0.4405, 0.786, 0.4826, 0.783, 0.4914, 0.6971, 0.4638, 0.7874, 0.4762, 0.8793, 0.4964, 0.8791, 0.4991, 0.7885, 0.4889, 0.786, 0.4826, 0.8671, 0.5332, 0.8657, 0.5357, 0.783, 0.4914, 0.7902, 0.476, 0.8683, 0.5313, 0.8671, 0.5332, 0.786, 0.4826, 0.8793, 0.4964, 0.9999, 0.5085, 0.8791, 0.4991, 0.8683, 0.5313, 0.9716, 0.5952, 0.8671, 0.5332, 0.8671, 0.5332, 0.9716, 0.5952, 0.8657, 0.5357, 0.7885, 0.4889, 0.8791, 0.4991, 0.8789, 0.5018, 0.7892, 0.4984, 0.7, 0.485, 0.7885, 0.4889, 0.7892, 0.4984, 0.7025, 0.5018, 0.6277, 0.4828, 0.7, 0.485, 0.7025, 0.5018, 0.6283, 0.5125, 0.5806, 0.4804, 0.6277, 0.4828, 0.6283, 0.5125, 0.5812, 0.5171, 0.537, 0.4765, 0.5806, 0.4804, 0.5812, 0.5171, 0.5342, 0.518, 0.4924, 0.4697, 0.537, 0.4765, 0.5342, 0.518, 0.4804, 0.5113, 0.4465, 0.4596, 0.4924, 0.4697, 0.4804, 0.5113, 0.4275, 0.4991, 0.4059, 0.4475, 0.4465, 0.4596, 0.4275, 0.4991, 0.3886, 0.4863, 0.3476, 0.4275, 0.4059, 0.4475, 0.3886, 0.4863, 0.3275, 0.4593, 0.3082, 0.4141, 0.3476, 0.4275, 0.3275, 0.4593, 0.2928, 0.438, 0.265, 0.4078, 0.3082, 0.4141, 0.2928, 0.438, 0.2625, 0.4165, 0.2786, 0.3326, 0.3078, 0.3281, 0.3105, 0.3367, 0.2811, 0.3419, 0.2522, 0.3422, 0.2786, 0.3326, 0.2811, 0.3419, 0.2577, 0.3539, 0.2342, 0.349, 0.2522, 0.3422, 0.2577, 0.3539, 0.242, 0.3637, 0.2249, 0.3518, 0.2342, 0.349, 0.242, 0.3637, 0.2382, 0.3668, 0.1929, 0.3733, 0.2055, 0.3877, 0.1954, 0.4012, 0.2915, 0.423, 0.3, 0.4307, 0.277, 0.4541, 0.2638, 0.4495, 0.3206, 0.3991, 0.3263, 0.4091, 0.3, 0.4307, 0.2912, 0.4233, 0.3516, 0.3743, 0.3556, 0.3884, 0.3263, 0.4091, 0.3205, 0.3991, 0.238, 0.4782, 0.2561, 0.4783, 0.24, 0.5, 0.2113, 0.5102, 0.3935, 0.3474, 0.3875, 0.3682, 0.3556, 0.3884, 0.3511, 0.3745, 0.4387, 0.325, 0.4197, 0.3506, 0.3875, 0.3682, 0.3908, 0.3468, 0.2638, 0.4493, 0.277, 0.4541, 0.2561, 0.4783, 0.2381, 0.4801, 0.2561, 0.4783, 0.3114, 0.486, 0.3008, 0.5, 0.24, 0.5, 0.3263, 0.4091, 0.348, 0.4475, 0.3338, 0.4596, 0.3, 0.4307, 0.4197, 0.3506, 0.4027, 0.41, 0.3847, 0.4217, 0.3875, 0.3682, 0.3, 0.4307, 0.3338, 0.4596, 0.3221, 0.4722, 0.277, 0.4541, 0.277, 0.4541, 0.3221, 0.4722, 0.3114, 0.486, 0.2561, 0.4783, 0.3875, 0.3682, 0.3847, 0.4217, 0.3649, 0.435, 0.3556, 0.3884, 0.3556, 0.3884, 0.3649, 0.435, 0.348, 0.4475, 0.3263, 0.4091, 0.8791, 0.4991, 0.9999, 0.5085, 0.8789, 0.5018, 0.0, 0.0, 0.0, 0.0, 0.0, 0.0, 0.0, 0.0, 0.0, 0.0, 0.0, 0.0, 0.0, 0.0, 0.0, 0.0, 0.0, 0.0, 0.0, 0.0, 0.0, 0.0, 0.0, 0.0, 0.0, 0.0, 0.0, 0.0, 0.0, 0.0, 0.0, 0.0, 0.02337, 0.1547, 0.05589, 3.368e-05, 0.08896, 0.1546, 0.1038, 0.3287, 0.1135, 0.4833, 0.1135, 0.6208, 0.1005, 0.7459, 0.08454, 0.8732, 0.05767, 1.0, 0.03035, 0.8733, 0.01398, 0.7461, 0.000524, 0.621, 3.368e-05, 0.4835, 0.009135, 0.3289, 0.25, 0.49, 0.25, 0.25, 0.49, 0.25, 0.49, 0.25, 0.25, 0.25, 0.25, 0.01, 0.25, 0.01, 0.25, 0.25, 0.01, 0.25, 0.01, 0.25, 0.25, 0.25, 0.25, 0.49, 0.25, 0.49, 0.25, 0.25, 0.49, 0.25, 0.49, 0.25, 0.25, 0.25, 0.25, 0.01, 0.25, 0.01, 0.25, 0.25, 0.01, 0.25, 0.01, 0.25, 0.25, 0.25, 0.25, 0.49, 0.25, 0.49, 0.25, 0.25, 0.49, 0.25, 0.49, 0.25, 0.25, 0.25, 0.25, 0.01, 0.25, 0.01, 0.25, 0.25, 0.01, 0.25, 0.01, 0.25, 0.25, 0.25, 0.25, 0.49, 0.25, 0.49, 0.25, 0.25, 0.49, 0.25, 0.49, 0.25, 0.25, 0.25, 0.25, 0.01, 0.25, 0.01, 0.25, 0.25, 0.01, 0.25, 0.01, 0.25, 0.25, 0.25, 0.25, 0.49, 0.25, 0.49, 0.49, 0.25, 0.25, 0.25, 0.49, 0.25, 0.25, 0.01, 0.25, 0.25, 0.25, 0.01, 0.01, 0.25, 0.25, 0.25, 0.01, 0.25, 0.25, 0.49, 0.25, 0.25, 0.25, 0.49, 0.49, 0.25, 0.25, 0.25, 0.49, 0.25, 0.25, 0.01, 0.25, 0.25, 0.25, 0.01, 0.01, 0.25, 0.25, 0.25, 0.01, 0.25, 0.25, 0.49, 0.25, 0.25, 0.25, 0.49, 0.49, 0.25, 0.25, 0.25, 0.49, 0.25, 0.25, 0.01, 0.25, 0.25, 0.25, 0.01, 0.01, 0.25, 0.25, 0.25, 0.01, 0.25, 0.25, 0.49, 0.25, 0.25, 0.25, 0.49, 0.49, 0.25, 0.25, 0.25, 0.49, 0.25, 0.25, 0.01, 0.25, 0.25, 0.25, 0.01, 0.01, 0.25, 0.25, 0.25, 0.01, 0.25, 0.25, 0.49, 0.25, 0.25, 0.25, 0.49, 0.49, 0.25, 0.25, 0.25, 0.49, 0.25, 0.25, 0.01, 0.25, 0.25, 0.25, 0.01, 0.01, 0.25, 0.25, 0.25, 0.01, 0.25, 0.25, 0.49, 0.25, 0.25, 0.25, 0.49, 0.49, 0.25, 0.25, 0.25, 0.49, 0.25, 0.25, 0.01, 0.25, 0.25, 0.25, 0.01, 0.01, 0.25, 0.25, 0.25, 0.01, 0.25, 0.25, 0.49, 0.25, 0.25, 0.25, 0.49, 0.49, 0.25, 0.25, 0.25, 0.49, 0.25, 0.25, 0.01, 0.25, 0.25, 0.25, 0.01, 0.01, 0.25, 0.25, 0.25, 0.01, 0.25, 0.25, 0.49, 0.25, 0.25, 0.25, 0.49, 0.49, 0.25, 0.25, 0.25, 0.49, 0.25, 0.25, 0.01, 0.25, 0.25, 0.25, 0.01, 0.01, 0.25, 0.25, 0.25, 0.01, 0.25, 0.25, 0.49, 0.25, 0.25, 0.25, 0.49, 0.25, 0.25, 0.49, 0.25, 0.49, 0.25, 0.25, 0.25, 0.25, 0.01, 0.25, 0.01, 0.25, 0.25, 0.01, 0.25, 0.01, 0.25, 0.25, 0.25, 0.25, 0.49, 0.25, 0.49, 0.25, 0.25, 0.49, 0.25, 0.49, 0.25, 0.25, 0.25, 0.25, 0.01, 0.25, 0.01, 0.25, 0.25, 0.01, 0.25, 0.01, 0.25, 0.25, 0.25, 0.25, 0.49, 0.25, 0.49, 0.25, 0.25, 0.49, 0.25, 0.49, 0.25, 0.25, 0.25, 0.25, 0.01, 0.25, 0.01, 0.25, 0.25, 0.01, 0.25, 0.01, 0.25, 0.25, 0.25, 0.25, 0.49, 0.25, 0.49, 0.25, 0.25, 0.49, 0.25, 0.49, 0.25, 0.25, 0.25, 0.25, 0.01, 0.25, 0.01, 0.25, 0.25, 0.01, 0.25, 0.01, 0.25, 0.25, 0.25, 0.25, 0.49])
me_icosphere.materials.append(mat_black)
me_icosphere.materials.append(mat_glow)
me_icosphere.materials.append(mat_fleshy)
me_icosphere.materials.append(mat_white)
me_icosphere.update()
me_cone = bpy.data.meshes.new('Cone')
me_cone.from_pydata([(-0.8424, -0.4427, -0.7384), (-0.7654, -0.4818, -0.6581), (-0.8424, -0.4573, -0.5724), (-0.9194, -0.4182, -0.6526), (-0.7149, -0.1432, -0.6285), (-0.8273, -0.4502, -0.2833), (-0.7503, -0.4821, -0.2), (-0.8273, -0.4502, -0.1167), (-0.9043, -0.4184, -0.2), (-0.6997, -0.1423, -0.2), (-0.9033, -0.3889, -1.193), (-0.8263, -0.4348, -1.116), (-0.9033, -0.4178, -1.029), (-0.9803, -0.372, -1.105), (-0.7757, -0.1001, -1.057), (-0.9722, -0.2978, -1.696), (-0.8952, -0.3501, -1.624), (-0.9722, -0.3409, -1.535), (-1.049, -0.2885, -1.608), (-0.8446, -0.02186, -1.536)], [], [(0, 4, 1), (1, 4, 2), (0, 1, 2, 3), (2, 4, 3), (3, 4, 0), (5, 9, 6), (6, 9, 7), (5, 6, 7, 8), (7, 9, 8), (8, 9, 5), (10, 14, 11), (11, 14, 12), (10, 11, 12, 13), (12, 14, 13), (13, 14, 10), (15, 19, 16), (16, 19, 17), (15, 16, 17, 18), (17, 19, 18), (18, 19, 15)])
_uv = me_cone.uv_layers.new(name='UVMap')
_uv.uv.foreach_set('vector', [0.25, 0.49, 0.25, 0.25, 0.49, 0.25, 0.49, 0.25, 0.25, 0.25, 0.25, 0.01, 0.75, 0.49, 0.99, 0.25, 0.75, 0.01, 0.51, 0.25, 0.25, 0.01, 0.25, 0.25, 0.01, 0.25, 0.01, 0.25, 0.25, 0.25, 0.25, 0.49, 0.25, 0.49, 0.25, 0.25, 0.49, 0.25, 0.49, 0.25, 0.25, 0.25, 0.25, 0.01, 0.75, 0.49, 0.99, 0.25, 0.75, 0.01, 0.51, 0.25, 0.25, 0.01, 0.25, 0.25, 0.01, 0.25, 0.01, 0.25, 0.25, 0.25, 0.25, 0.49, 0.25, 0.49, 0.25, 0.25, 0.49, 0.25, 0.49, 0.25, 0.25, 0.25, 0.25, 0.01, 0.75, 0.49, 0.99, 0.25, 0.75, 0.01, 0.51, 0.25, 0.25, 0.01, 0.25, 0.25, 0.01, 0.25, 0.01, 0.25, 0.25, 0.25, 0.25, 0.49, 0.25, 0.49, 0.25, 0.25, 0.49, 0.25, 0.49, 0.25, 0.25, 0.25, 0.25, 0.01, 0.75, 0.49, 0.99, 0.25, 0.75, 0.01, 0.51, 0.25, 0.25, 0.01, 0.25, 0.25, 0.01, 0.25, 0.01, 0.25, 0.25, 0.25, 0.25, 0.49])
me_cone.materials.append(mat_white)
me_cone.update()
me_cone_001 = bpy.data.meshes.new('Cone.001')
me_cone_001.from_pydata([(-0.8424, -0.4427, -0.7384), (-0.7654, -0.4818, -0.6581), (-0.8424, -0.4573, -0.5724), (-0.9194, -0.4182, -0.6526), (-0.7149, -0.1432, -0.6285), (-0.8273, -0.4502, -0.2833), (-0.7503, -0.4821, -0.2), (-0.8273, -0.4502, -0.1167), (-0.9043, -0.4184, -0.2), (-0.6997, -0.1423, -0.2), (-0.9033, -0.3889, -1.193), (-0.8263, -0.4348, -1.116), (-0.9033, -0.4178, -1.029), (-0.9803, -0.372, -1.105), (-0.7757, -0.1001, -1.057), (-0.9722, -0.2978, -1.696), (-0.8952, -0.3501, -1.624), (-0.9722, -0.3409, -1.535), (-1.049, -0.2885, -1.608), (-0.8446, -0.02186, -1.536), (-0.8223, -0.4427, 0.7384), (-0.7453, -0.4818, 0.6581), (-0.8223, -0.4573, 0.5724), (-0.8993, -0.4182, 0.6526), (-0.6947, -0.1432, 0.6285), (-0.8273, -0.4502, 0.2833), (-0.7503, -0.4821, 0.2), (-0.8273, -0.4502, 0.1167), (-0.9043, -0.4184, 0.2), (-0.6997, -0.1423, 0.2), (-0.829, -0.3889, 1.193), (-0.752, -0.4348, 1.116), (-0.829, -0.4178, 1.029), (-0.906, -0.372, 1.105), (-0.7014, -0.1001, 1.057), (-0.8592, -0.2978, 1.696), (-0.7822, -0.3501, 1.624), (-0.8592, -0.3409, 1.535), (-0.9362, -0.2885, 1.608), (-0.7317, -0.02186, 1.536)], [], [(0, 4, 1), (1, 4, 2), (0, 1, 2, 3), (2, 4, 3), (3, 4, 0), (5, 9, 6), (6, 9, 7), (5, 6, 7, 8), (7, 9, 8), (8, 9, 5), (10, 14, 11), (11, 14, 12), (10, 11, 12, 13), (12, 14, 13), (13, 14, 10), (15, 19, 16), (16, 19, 17), (15, 16, 17, 18), (17, 19, 18), (18, 19, 15), (20, 21, 24), (21, 22, 24), (20, 23, 22, 21), (22, 23, 24), (23, 20, 24), (25, 26, 29), (26, 27, 29), (25, 28, 27, 26), (27, 28, 29), (28, 25, 29), (30, 31, 34), (31, 32, 34), (30, 33, 32, 31), (32, 33, 34), (33, 30, 34), (35, 36, 39), (36, 37, 39), (35, 38, 37, 36), (37, 38, 39), (38, 35, 39)])
_uv = me_cone_001.uv_layers.new(name='UVMap')
_uv.uv.foreach_set('vector', [0.25, 0.49, 0.25, 0.25, 0.49, 0.25, 0.49, 0.25, 0.25, 0.25, 0.25, 0.01, 0.75, 0.49, 0.99, 0.25, 0.75, 0.01, 0.51, 0.25, 0.25, 0.01, 0.25, 0.25, 0.01, 0.25, 0.01, 0.25, 0.25, 0.25, 0.25, 0.49, 0.25, 0.49, 0.25, 0.25, 0.49, 0.25, 0.49, 0.25, 0.25, 0.25, 0.25, 0.01, 0.75, 0.49, 0.99, 0.25, 0.75, 0.01, 0.51, 0.25, 0.25, 0.01, 0.25, 0.25, 0.01, 0.25, 0.01, 0.25, 0.25, 0.25, 0.25, 0.49, 0.25, 0.49, 0.25, 0.25, 0.49, 0.25, 0.49, 0.25, 0.25, 0.25, 0.25, 0.01, 0.75, 0.49, 0.99, 0.25, 0.75, 0.01, 0.51, 0.25, 0.25, 0.01, 0.25, 0.25, 0.01, 0.25, 0.01, 0.25, 0.25, 0.25, 0.25, 0.49, 0.25, 0.49, 0.25, 0.25, 0.49, 0.25, 0.49, 0.25, 0.25, 0.25, 0.25, 0.01, 0.75, 0.49, 0.99, 0.25, 0.75, 0.01, 0.51, 0.25, 0.25, 0.01, 0.25, 0.25, 0.01, 0.25, 0.01, 0.25, 0.25, 0.25, 0.25, 0.49, 0.25, 0.49, 0.49, 0.25, 0.25, 0.25, 0.49, 0.25, 0.25, 0.01, 0.25, 0.25, 0.75, 0.49, 0.51, 0.25, 0.75, 0.01, 0.99, 0.25, 0.25, 0.01, 0.01, 0.25, 0.25, 0.25, 0.01, 0.25, 0.25, 0.49, 0.25, 0.25, 0.25, 0.49, 0.49, 0.25, 0.25, 0.25, 0.49, 0.25, 0.25, 0.01, 0.25, 0.25, 0.75, 0.49, 0.51, 0.25, 0.75, 0.01, 0.99, 0.25, 0.25, 0.01, 0.01, 0.25, 0.25, 0.25, 0.01, 0.25, 0.25, 0.49, 0.25, 0.25, 0.25, 0.49, 0.49, 0.25, 0.25, 0.25, 0.49, 0.25, 0.25, 0.01, 0.25, 0.25, 0.75, 0.49, 0.51, 0.25, 0.75, 0.01, 0.99, 0.25, 0.25, 0.01, 0.01, 0.25, 0.25, 0.25, 0.01, 0.25, 0.25, 0.49, 0.25, 0.25, 0.25, 0.49, 0.49, 0.25, 0.25, 0.25, 0.49, 0.25, 0.25, 0.01, 0.25, 0.25, 0.75, 0.49, 0.51, 0.25, 0.75, 0.01, 0.99, 0.25, 0.25, 0.01, 0.01, 0.25, 0.25, 0.25, 0.01, 0.25, 0.25, 0.49, 0.25, 0.25])
me_cone_001.materials.append(mat_black)
me_cone_001.update()

# ---- objects
ob_icosphere = bpy.data.objects.new('Icosphere', me_icosphere)
ob_cone = bpy.data.objects.new('Cone', me_cone)
ob_cone_001 = bpy.data.objects.new('Cone.001', me_cone_001)

# ---- transforms, parenting, visibility, modifiers, constraints
ob_icosphere.location = (0.0, 0.0, 0.0)
ob_cone.location = (1.277, -4.258e-10, -0.4823)
_m = ob_cone.modifiers.new('Mirror', 'MIRROR')
_m.use_axis = (False, True, False)
_m = ob_cone.modifiers.new('Mirror.001', 'MIRROR')
_m.use_axis = (False, False, True)
ob_cone_001.location = (1.277, -4.258e-10, -0.4823)
_m = ob_cone_001.modifiers.new('Mirror', 'MIRROR')
_m.use_axis = (False, True, False)

# ---- collection membership
col_collection.objects.link(ob_icosphere)
col_collection.objects.link(ob_cone)
col_collection.objects.link(ob_cone_001)

# ---- scene / render settings (as saved in the file)
scene.frame_start = 1; scene.frame_end = 250; scene.frame_set(3)
scene.render.engine = 'BLENDER_EEVEE_NEXT'
scene.cycles.sampling_pattern = 'TABULATED_SOBOL'
scene.cycles.use_light_tree = False
scene.view_settings.view_transform = 'Filmic'
bpy.context.view_layer.update()

# ---- added for rendering (the .blend has no active camera and no usable light): camera, sun
cam_auto = bpy.data.cameras.new('AutoCamera')
cam_auto.lens = 50.0
cam_auto.sensor_width = 36.0
cam_auto.clip_end = 1000.0
ob_auto_camera = bpy.data.objects.new('AutoCamera', cam_auto)
scene.collection.objects.link(ob_auto_camera)
ob_auto_camera.location = (13.9376, -17.2242, 10.4175)
ob_auto_camera.rotation_euler = (1.09748, -7.21219e-08, 0.694738)
scene.camera = ob_auto_camera
light_auto_sun = bpy.data.lights.new('AutoSun', 'SUN')
light_auto_sun.energy = 3.0
light_auto_sun.angle = 0.0523599
ob_auto_sun = bpy.data.objects.new('AutoSun', light_auto_sun)
scene.collection.objects.link(ob_auto_sun)
ob_auto_sun.rotation_euler = (0.872665, 0.174533, 0.523599)
bpy.context.view_layer.update()
